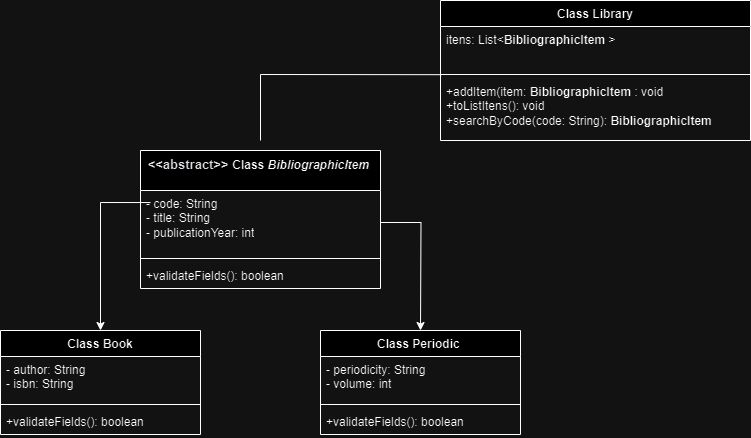

The diagram above was exported from draw.io. Its source (the exported page's mxGraphModel, read from the mxfile embedded in the PNG):
<mxGraphModel dx="2460" dy="789" grid="1" gridSize="10" guides="1" tooltips="1" connect="1" arrows="1" fold="1" page="1" pageScale="1" pageWidth="827" pageHeight="1169" math="0" shadow="0">
  <root>
    <mxCell id="0" />
    <mxCell id="1" parent="0" />
    <mxCell id="jwoy2V-yCm72mvDAYERR-20" style="edgeStyle=orthogonalEdgeStyle;rounded=0;orthogonalLoop=1;jettySize=auto;html=1;" parent="1" edge="1">
      <mxGeometry relative="1" as="geometry">
        <mxPoint x="80" y="360" as="targetPoint" />
        <mxPoint x="130" y="232.03999999999996" as="sourcePoint" />
        <Array as="points">
          <mxPoint x="80" y="232" />
          <mxPoint x="80" y="360" />
        </Array>
      </mxGeometry>
    </mxCell>
    <mxCell id="jwoy2V-yCm72mvDAYERR-1" value="&lt;span style=&quot;color: rgb(32, 33, 36); font-family: Roboto, arial, sans-serif; font-size: 13px; text-align: left; white-space-collapse: preserve; background-color: rgb(255, 255, 255);&quot;&gt;&amp;lt;&amp;lt;abstract&amp;gt;&amp;gt; &lt;/span&gt;Class&amp;nbsp;&lt;i&gt;BibliographicItem&amp;nbsp;&lt;/i&gt;" style="swimlane;fontStyle=1;align=center;verticalAlign=top;childLayout=stackLayout;horizontal=1;startSize=40;horizontalStack=0;resizeParent=1;resizeParentMax=0;resizeLast=0;collapsible=1;marginBottom=0;whiteSpace=wrap;html=1;" parent="1" vertex="1">
      <mxGeometry x="120" y="180" width="240" height="138" as="geometry" />
    </mxCell>
    <mxCell id="jwoy2V-yCm72mvDAYERR-24" style="edgeStyle=orthogonalEdgeStyle;rounded=0;orthogonalLoop=1;jettySize=auto;html=1;" parent="jwoy2V-yCm72mvDAYERR-1" source="jwoy2V-yCm72mvDAYERR-2" edge="1">
      <mxGeometry relative="1" as="geometry">
        <mxPoint x="280" y="180" as="targetPoint" />
      </mxGeometry>
    </mxCell>
    <mxCell id="jwoy2V-yCm72mvDAYERR-2" value="&lt;div&gt;- code: String&lt;/div&gt;&lt;div&gt;- title: String&lt;/div&gt;&lt;div&gt;- publicationYear: int&lt;/div&gt;" style="text;strokeColor=none;fillColor=none;align=left;verticalAlign=top;spacingLeft=4;spacingRight=4;overflow=hidden;rotatable=0;points=[[0,0.5],[1,0.5]];portConstraint=eastwest;whiteSpace=wrap;html=1;" parent="jwoy2V-yCm72mvDAYERR-1" vertex="1">
      <mxGeometry y="40" width="240" height="64" as="geometry" />
    </mxCell>
    <mxCell id="jwoy2V-yCm72mvDAYERR-3" value="" style="line;strokeWidth=1;fillColor=none;align=left;verticalAlign=middle;spacingTop=-1;spacingLeft=3;spacingRight=3;rotatable=0;labelPosition=right;points=[];portConstraint=eastwest;strokeColor=inherit;" parent="jwoy2V-yCm72mvDAYERR-1" vertex="1">
      <mxGeometry y="104" width="240" height="8" as="geometry" />
    </mxCell>
    <mxCell id="jwoy2V-yCm72mvDAYERR-4" value="+validateFields(): boolean" style="text;strokeColor=none;fillColor=none;align=left;verticalAlign=top;spacingLeft=4;spacingRight=4;overflow=hidden;rotatable=0;points=[[0,0.5],[1,0.5]];portConstraint=eastwest;whiteSpace=wrap;html=1;" parent="jwoy2V-yCm72mvDAYERR-1" vertex="1">
      <mxGeometry y="112" width="240" height="26" as="geometry" />
    </mxCell>
    <mxCell id="jwoy2V-yCm72mvDAYERR-5" value="Class Periodic&amp;nbsp;" style="swimlane;fontStyle=1;align=center;verticalAlign=top;childLayout=stackLayout;horizontal=1;startSize=26;horizontalStack=0;resizeParent=1;resizeParentMax=0;resizeLast=0;collapsible=1;marginBottom=0;whiteSpace=wrap;html=1;" parent="1" vertex="1">
      <mxGeometry x="300" y="360" width="200" height="104" as="geometry" />
    </mxCell>
    <mxCell id="jwoy2V-yCm72mvDAYERR-6" value="&lt;div&gt;- periodicity: String&lt;/div&gt;&lt;div&gt;- volume: int&lt;/div&gt;" style="text;strokeColor=none;fillColor=none;align=left;verticalAlign=top;spacingLeft=4;spacingRight=4;overflow=hidden;rotatable=0;points=[[0,0.5],[1,0.5]];portConstraint=eastwest;whiteSpace=wrap;html=1;" parent="jwoy2V-yCm72mvDAYERR-5" vertex="1">
      <mxGeometry y="26" width="200" height="44" as="geometry" />
    </mxCell>
    <mxCell id="jwoy2V-yCm72mvDAYERR-7" value="" style="line;strokeWidth=1;fillColor=none;align=left;verticalAlign=middle;spacingTop=-1;spacingLeft=3;spacingRight=3;rotatable=0;labelPosition=right;points=[];portConstraint=eastwest;strokeColor=inherit;" parent="jwoy2V-yCm72mvDAYERR-5" vertex="1">
      <mxGeometry y="70" width="200" height="8" as="geometry" />
    </mxCell>
    <mxCell id="jwoy2V-yCm72mvDAYERR-8" value="+validateFields(): boolean" style="text;strokeColor=none;fillColor=none;align=left;verticalAlign=top;spacingLeft=4;spacingRight=4;overflow=hidden;rotatable=0;points=[[0,0.5],[1,0.5]];portConstraint=eastwest;whiteSpace=wrap;html=1;" parent="jwoy2V-yCm72mvDAYERR-5" vertex="1">
      <mxGeometry y="78" width="200" height="26" as="geometry" />
    </mxCell>
    <mxCell id="jwoy2V-yCm72mvDAYERR-9" value="Class Book" style="swimlane;fontStyle=1;align=center;verticalAlign=top;childLayout=stackLayout;horizontal=1;startSize=26;horizontalStack=0;resizeParent=1;resizeParentMax=0;resizeLast=0;collapsible=1;marginBottom=0;whiteSpace=wrap;html=1;" parent="1" vertex="1">
      <mxGeometry x="-20" y="360" width="200" height="104" as="geometry" />
    </mxCell>
    <mxCell id="jwoy2V-yCm72mvDAYERR-10" value="&lt;div&gt;- author: String&lt;/div&gt;&lt;div&gt;- isbn: String&lt;/div&gt;" style="text;strokeColor=none;fillColor=none;align=left;verticalAlign=top;spacingLeft=4;spacingRight=4;overflow=hidden;rotatable=0;points=[[0,0.5],[1,0.5]];portConstraint=eastwest;whiteSpace=wrap;html=1;" parent="jwoy2V-yCm72mvDAYERR-9" vertex="1">
      <mxGeometry y="26" width="200" height="44" as="geometry" />
    </mxCell>
    <mxCell id="jwoy2V-yCm72mvDAYERR-11" value="" style="line;strokeWidth=1;fillColor=none;align=left;verticalAlign=middle;spacingTop=-1;spacingLeft=3;spacingRight=3;rotatable=0;labelPosition=right;points=[];portConstraint=eastwest;strokeColor=inherit;" parent="jwoy2V-yCm72mvDAYERR-9" vertex="1">
      <mxGeometry y="70" width="200" height="8" as="geometry" />
    </mxCell>
    <mxCell id="jwoy2V-yCm72mvDAYERR-12" value="+validateFields(): boolean" style="text;strokeColor=none;fillColor=none;align=left;verticalAlign=top;spacingLeft=4;spacingRight=4;overflow=hidden;rotatable=0;points=[[0,0.5],[1,0.5]];portConstraint=eastwest;whiteSpace=wrap;html=1;" parent="jwoy2V-yCm72mvDAYERR-9" vertex="1">
      <mxGeometry y="78" width="200" height="26" as="geometry" />
    </mxCell>
    <mxCell id="jwoy2V-yCm72mvDAYERR-16" value="Class Library" style="swimlane;fontStyle=1;align=center;verticalAlign=top;childLayout=stackLayout;horizontal=1;startSize=26;horizontalStack=0;resizeParent=1;resizeParentMax=0;resizeLast=0;collapsible=1;marginBottom=0;whiteSpace=wrap;html=1;" parent="1" vertex="1">
      <mxGeometry x="420" y="30" width="310" height="140" as="geometry" />
    </mxCell>
    <mxCell id="jwoy2V-yCm72mvDAYERR-17" value="itens: List&amp;lt;&lt;span style=&quot;font-weight: 700; text-align: center;&quot;&gt;BibliographicItem&amp;nbsp;&lt;/span&gt;&amp;gt;" style="text;strokeColor=none;fillColor=none;align=left;verticalAlign=top;spacingLeft=4;spacingRight=4;overflow=hidden;rotatable=0;points=[[0,0.5],[1,0.5]];portConstraint=eastwest;whiteSpace=wrap;html=1;" parent="jwoy2V-yCm72mvDAYERR-16" vertex="1">
      <mxGeometry y="26" width="310" height="44" as="geometry" />
    </mxCell>
    <mxCell id="jwoy2V-yCm72mvDAYERR-18" value="" style="line;strokeWidth=1;fillColor=none;align=left;verticalAlign=middle;spacingTop=-1;spacingLeft=3;spacingRight=3;rotatable=0;labelPosition=right;points=[];portConstraint=eastwest;strokeColor=inherit;" parent="jwoy2V-yCm72mvDAYERR-16" vertex="1">
      <mxGeometry y="70" width="310" height="8" as="geometry" />
    </mxCell>
    <mxCell id="jwoy2V-yCm72mvDAYERR-19" value="&lt;div&gt;+addItem(item:&amp;nbsp;&lt;span style=&quot;font-weight: 700; text-align: center; background-color: initial;&quot;&gt;BibliographicItem&amp;nbsp;&lt;/span&gt;&lt;span style=&quot;background-color: initial;&quot;&gt;: void&lt;/span&gt;&lt;/div&gt;&lt;div&gt;+toListItens(): void&lt;/div&gt;&lt;div&gt;+searchByCode(code: String):&amp;nbsp;&lt;span style=&quot;font-weight: 700; text-align: center; background-color: initial;&quot;&gt;BibliographicItem&amp;nbsp;&lt;/span&gt;&lt;/div&gt;" style="text;strokeColor=none;fillColor=none;align=left;verticalAlign=top;spacingLeft=4;spacingRight=4;overflow=hidden;rotatable=0;points=[[0,0.5],[1,0.5]];portConstraint=eastwest;whiteSpace=wrap;html=1;" parent="jwoy2V-yCm72mvDAYERR-16" vertex="1">
      <mxGeometry y="78" width="310" height="62" as="geometry" />
    </mxCell>
    <mxCell id="jwoy2V-yCm72mvDAYERR-23" value="" style="endArrow=none;html=1;rounded=0;entryX=0.002;entryY=1.095;entryDx=0;entryDy=0;entryPerimeter=0;" parent="1" target="jwoy2V-yCm72mvDAYERR-17" edge="1">
      <mxGeometry width="50" height="50" relative="1" as="geometry">
        <mxPoint x="240" y="170" as="sourcePoint" />
        <mxPoint x="410" y="110" as="targetPoint" />
        <Array as="points">
          <mxPoint x="240" y="104" />
        </Array>
      </mxGeometry>
    </mxCell>
  </root>
</mxGraphModel>